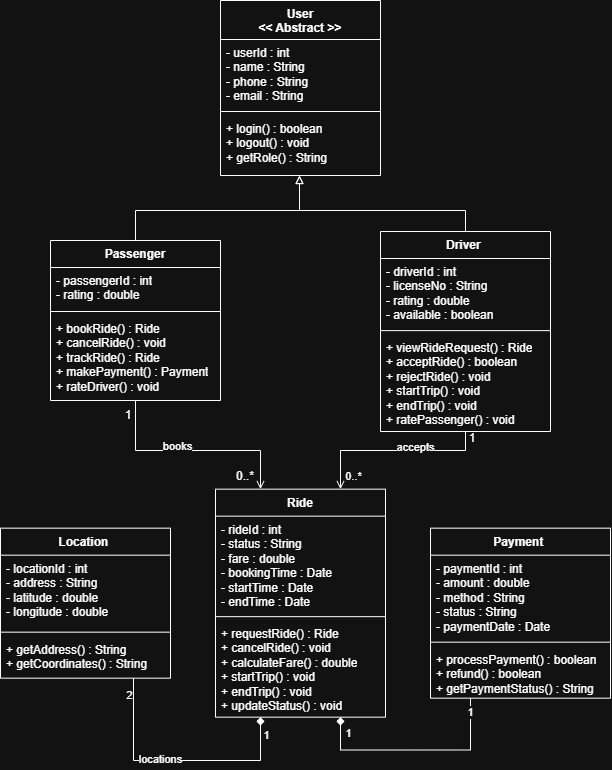

The diagram above was exported from draw.io. Its source (the exported page's mxGraphModel, read from the mxfile embedded in the PNG):
<mxGraphModel dx="1797" dy="808" grid="1" gridSize="10" guides="1" tooltips="1" connect="1" arrows="1" fold="1" page="1" pageScale="1" pageWidth="850" pageHeight="1100" math="0" shadow="0">
  <root>
    <mxCell id="0" />
    <mxCell id="1" parent="0" />
    <mxCell id="RR1HBzRxCioCG-yn33og-1" parent="1" style="swimlane;fontStyle=1;align=center;verticalAlign=top;childLayout=stackLayout;horizontal=1;startSize=39;horizontalStack=0;resizeParent=1;resizeParentMax=0;resizeLast=0;collapsible=1;marginBottom=0;whiteSpace=wrap;html=1;" value="User&lt;div&gt;&amp;lt;&amp;lt; Abstract &amp;gt;&amp;gt;&lt;/div&gt;" vertex="1">
      <mxGeometry height="175" width="160" x="340" y="170" as="geometry" />
    </mxCell>
    <mxCell id="RR1HBzRxCioCG-yn33og-2" parent="RR1HBzRxCioCG-yn33og-1" style="text;strokeColor=none;fillColor=none;align=left;verticalAlign=top;spacingLeft=4;spacingRight=4;overflow=hidden;rotatable=0;points=[[0,0.5],[1,0.5]];portConstraint=eastwest;whiteSpace=wrap;html=1;" value="&lt;div&gt;- userId : int&lt;/div&gt;&lt;div&gt;- name : String&lt;/div&gt;&lt;div&gt;- phone : String&lt;/div&gt;&lt;div&gt;- email : String&lt;/div&gt;" vertex="1">
      <mxGeometry height="68" width="160" y="39" as="geometry" />
    </mxCell>
    <mxCell id="RR1HBzRxCioCG-yn33og-3" parent="RR1HBzRxCioCG-yn33og-1" style="line;strokeWidth=1;fillColor=none;align=left;verticalAlign=middle;spacingTop=-1;spacingLeft=3;spacingRight=3;rotatable=0;labelPosition=right;points=[];portConstraint=eastwest;strokeColor=inherit;" value="" vertex="1">
      <mxGeometry height="8" width="160" y="107" as="geometry" />
    </mxCell>
    <mxCell id="RR1HBzRxCioCG-yn33og-4" parent="RR1HBzRxCioCG-yn33og-1" style="text;strokeColor=none;fillColor=none;align=left;verticalAlign=top;spacingLeft=4;spacingRight=4;overflow=hidden;rotatable=0;points=[[0,0.5],[1,0.5]];portConstraint=eastwest;whiteSpace=wrap;html=1;" value="&lt;div&gt;+ login() : boolean&lt;/div&gt;&lt;div&gt;+ logout() : void&lt;/div&gt;&lt;div&gt;+ getRole() : String&lt;/div&gt;" vertex="1">
      <mxGeometry height="60" width="160" y="115" as="geometry" />
    </mxCell>
    <mxCell id="RR1HBzRxCioCG-yn33og-5" edge="1" parent="1" source="RR1HBzRxCioCG-yn33og-8" style="edgeStyle=orthogonalEdgeStyle;rounded=0;orthogonalLoop=1;jettySize=auto;html=1;endArrow=block;endFill=0;" target="RR1HBzRxCioCG-yn33og-4">
      <mxGeometry relative="1" as="geometry">
        <Array as="points">
          <mxPoint x="255" y="380" />
          <mxPoint x="419" y="380" />
        </Array>
      </mxGeometry>
    </mxCell>
    <mxCell id="RR1HBzRxCioCG-yn33og-6" edge="1" parent="1" source="RR1HBzRxCioCG-yn33og-8" style="edgeStyle=orthogonalEdgeStyle;rounded=0;orthogonalLoop=1;jettySize=auto;html=1;endArrow=open;endFill=0;" target="RR1HBzRxCioCG-yn33og-20">
      <mxGeometry relative="1" x="0.1793" as="geometry">
        <Array as="points">
          <mxPoint x="255" y="620" />
          <mxPoint x="380" y="620" />
        </Array>
      </mxGeometry>
    </mxCell>
    <mxCell id="RR1HBzRxCioCG-yn33og-7" connectable="0" parent="RR1HBzRxCioCG-yn33og-6" style="edgeLabel;html=1;align=center;verticalAlign=middle;resizable=0;points=[];" value="books" vertex="1">
      <mxGeometry relative="1" x="-0.2618" y="-1" as="geometry">
        <mxPoint x="12" y="-6" as="offset" />
      </mxGeometry>
    </mxCell>
    <mxCell id="RR1HBzRxCioCG-yn33og-8" parent="1" style="swimlane;fontStyle=1;align=center;verticalAlign=top;childLayout=stackLayout;horizontal=1;startSize=27;horizontalStack=0;resizeParent=1;resizeParentMax=0;resizeLast=0;collapsible=1;marginBottom=0;whiteSpace=wrap;html=1;" value="Passenger" vertex="1">
      <mxGeometry height="160" width="170" x="170" y="410" as="geometry" />
    </mxCell>
    <mxCell id="RR1HBzRxCioCG-yn33og-9" parent="RR1HBzRxCioCG-yn33og-8" style="text;strokeColor=none;fillColor=none;align=left;verticalAlign=top;spacingLeft=4;spacingRight=4;overflow=hidden;rotatable=0;points=[[0,0.5],[1,0.5]];portConstraint=eastwest;whiteSpace=wrap;html=1;" value="&lt;div&gt;- passengerId : int&lt;/div&gt;&lt;div&gt;- rating : double&lt;/div&gt;" vertex="1">
      <mxGeometry height="40" width="170" y="27" as="geometry" />
    </mxCell>
    <mxCell id="RR1HBzRxCioCG-yn33og-10" parent="RR1HBzRxCioCG-yn33og-8" style="line;strokeWidth=1;fillColor=none;align=left;verticalAlign=middle;spacingTop=-1;spacingLeft=3;spacingRight=3;rotatable=0;labelPosition=right;points=[];portConstraint=eastwest;strokeColor=inherit;" value="" vertex="1">
      <mxGeometry height="8" width="170" y="67" as="geometry" />
    </mxCell>
    <mxCell id="RR1HBzRxCioCG-yn33og-11" parent="RR1HBzRxCioCG-yn33og-8" style="text;strokeColor=none;fillColor=none;align=left;verticalAlign=top;spacingLeft=4;spacingRight=4;overflow=hidden;rotatable=0;points=[[0,0.5],[1,0.5]];portConstraint=eastwest;whiteSpace=wrap;html=1;" value="&lt;div&gt;+ bookRide() : Ride&lt;/div&gt;&lt;div&gt;+ cancelRide() : void&lt;/div&gt;&lt;div&gt;+ trackRide() : Ride&lt;/div&gt;&lt;div&gt;+ makePayment() : Payment&lt;/div&gt;&lt;div&gt;+ rateDriver() : void&lt;/div&gt;" vertex="1">
      <mxGeometry height="85" width="170" y="75" as="geometry" />
    </mxCell>
    <mxCell id="RR1HBzRxCioCG-yn33og-12" edge="1" parent="1" source="RR1HBzRxCioCG-yn33og-16" style="edgeStyle=orthogonalEdgeStyle;rounded=0;orthogonalLoop=1;jettySize=auto;html=1;endArrow=block;endFill=0;" target="RR1HBzRxCioCG-yn33og-4">
      <mxGeometry relative="1" as="geometry">
        <Array as="points">
          <mxPoint x="585" y="380" />
          <mxPoint x="419" y="380" />
        </Array>
      </mxGeometry>
    </mxCell>
    <mxCell id="RR1HBzRxCioCG-yn33og-13" edge="1" parent="1" source="RR1HBzRxCioCG-yn33og-16" style="edgeStyle=orthogonalEdgeStyle;rounded=0;orthogonalLoop=1;jettySize=auto;html=1;endArrow=open;endFill=0;" target="RR1HBzRxCioCG-yn33og-20">
      <mxGeometry relative="1" x="0.2083" as="geometry">
        <Array as="points">
          <mxPoint x="585" y="620" />
          <mxPoint x="460" y="620" />
        </Array>
      </mxGeometry>
    </mxCell>
    <mxCell id="RR1HBzRxCioCG-yn33og-14" connectable="0" parent="RR1HBzRxCioCG-yn33og-13" style="edgeLabel;html=1;align=center;verticalAlign=middle;resizable=0;points=[];" value="accepts" vertex="1">
      <mxGeometry relative="1" x="-0.2358" as="geometry">
        <mxPoint y="-4" as="offset" />
      </mxGeometry>
    </mxCell>
    <mxCell id="RR1HBzRxCioCG-yn33og-15" connectable="0" parent="RR1HBzRxCioCG-yn33og-13" style="edgeLabel;html=1;align=center;verticalAlign=middle;resizable=0;points=[];" value="0..*" vertex="1">
      <mxGeometry relative="1" x="0.8098" y="1" as="geometry">
        <mxPoint x="11" y="4" as="offset" />
      </mxGeometry>
    </mxCell>
    <mxCell id="RR1HBzRxCioCG-yn33og-16" parent="1" style="swimlane;fontStyle=1;align=center;verticalAlign=top;childLayout=stackLayout;horizontal=1;startSize=27;horizontalStack=0;resizeParent=1;resizeParentMax=0;resizeLast=0;collapsible=1;marginBottom=0;whiteSpace=wrap;html=1;" value="Driver&amp;nbsp;" vertex="1">
      <mxGeometry height="200" width="170" x="500" y="401" as="geometry" />
    </mxCell>
    <mxCell id="RR1HBzRxCioCG-yn33og-17" parent="RR1HBzRxCioCG-yn33og-16" style="text;strokeColor=none;fillColor=none;align=left;verticalAlign=top;spacingLeft=4;spacingRight=4;overflow=hidden;rotatable=0;points=[[0,0.5],[1,0.5]];portConstraint=eastwest;whiteSpace=wrap;html=1;" value="&lt;div&gt;- driverId : int&lt;/div&gt;&lt;div&gt;- licenseNo : String&lt;/div&gt;&lt;div&gt;- rating : double&lt;/div&gt;&lt;div&gt;- available : boolean&lt;/div&gt;" vertex="1">
      <mxGeometry height="68.12" width="170" y="27" as="geometry" />
    </mxCell>
    <mxCell id="RR1HBzRxCioCG-yn33og-18" parent="RR1HBzRxCioCG-yn33og-16" style="line;strokeWidth=1;fillColor=none;align=left;verticalAlign=middle;spacingTop=-1;spacingLeft=3;spacingRight=3;rotatable=0;labelPosition=right;points=[];portConstraint=eastwest;strokeColor=inherit;" value="" vertex="1">
      <mxGeometry height="8" width="170" y="95.12" as="geometry" />
    </mxCell>
    <mxCell id="RR1HBzRxCioCG-yn33og-19" parent="RR1HBzRxCioCG-yn33og-16" style="text;strokeColor=none;fillColor=none;align=left;verticalAlign=top;spacingLeft=4;spacingRight=4;overflow=hidden;rotatable=0;points=[[0,0.5],[1,0.5]];portConstraint=eastwest;whiteSpace=wrap;html=1;" value="&lt;div&gt;+ viewRideRequest() : Ride&lt;/div&gt;&lt;div&gt;+ acceptRide() : boolean&lt;/div&gt;&lt;div&gt;+ rejectRide() : void&lt;/div&gt;&lt;div&gt;+ startTrip() : void&lt;/div&gt;&lt;div&gt;+ endTrip() : void&lt;/div&gt;&lt;div&gt;+ ratePassenger() : void&lt;/div&gt;" vertex="1">
      <mxGeometry height="96.88" width="170" y="103.12" as="geometry" />
    </mxCell>
    <mxCell id="RR1HBzRxCioCG-yn33og-20" parent="1" style="swimlane;fontStyle=1;align=center;verticalAlign=top;childLayout=stackLayout;horizontal=1;startSize=27;horizontalStack=0;resizeParent=1;resizeParentMax=0;resizeLast=0;collapsible=1;marginBottom=0;whiteSpace=wrap;html=1;" value="Ride" vertex="1">
      <mxGeometry height="228" width="170" x="335" y="658.6599999999999" as="geometry">
        <mxRectangle height="30" width="70" x="-765" y="2548.66" as="alternateBounds" />
      </mxGeometry>
    </mxCell>
    <mxCell id="RR1HBzRxCioCG-yn33og-21" parent="RR1HBzRxCioCG-yn33og-20" style="text;strokeColor=none;fillColor=none;align=left;verticalAlign=top;spacingLeft=4;spacingRight=4;overflow=hidden;rotatable=0;points=[[0,0.5],[1,0.5]];portConstraint=eastwest;whiteSpace=wrap;html=1;" value="&lt;div&gt;- rideId : int&lt;/div&gt;&lt;div&gt;- status : String&lt;/div&gt;&lt;div&gt;- fare : double&lt;/div&gt;&lt;div&gt;- bookingTime : Date&lt;/div&gt;&lt;div&gt;- startTime : Date&lt;/div&gt;&lt;div&gt;- endTime : Date&lt;/div&gt;" vertex="1">
      <mxGeometry height="96.5" width="170" y="27" as="geometry" />
    </mxCell>
    <mxCell id="RR1HBzRxCioCG-yn33og-22" parent="RR1HBzRxCioCG-yn33og-20" style="line;strokeWidth=1;fillColor=none;align=left;verticalAlign=middle;spacingTop=-1;spacingLeft=3;spacingRight=3;rotatable=0;labelPosition=right;points=[];portConstraint=eastwest;strokeColor=inherit;" value="" vertex="1">
      <mxGeometry height="8" width="170" y="123.5" as="geometry" />
    </mxCell>
    <mxCell id="RR1HBzRxCioCG-yn33og-23" parent="RR1HBzRxCioCG-yn33og-20" style="text;strokeColor=none;fillColor=none;align=left;verticalAlign=top;spacingLeft=4;spacingRight=4;overflow=hidden;rotatable=0;points=[[0,0.5],[1,0.5]];portConstraint=eastwest;whiteSpace=wrap;html=1;" value="&lt;div&gt;+ requestRide() : Ride&lt;/div&gt;&lt;div&gt;+ cancelRide() : void&lt;/div&gt;&lt;div&gt;+ calculateFare() : double&lt;/div&gt;&lt;div&gt;+ startTrip() : void&lt;/div&gt;&lt;div&gt;+ endTrip() : void&lt;/div&gt;&lt;div&gt;+ updateStatus() : void&lt;/div&gt;" vertex="1">
      <mxGeometry height="96.5" width="170" y="131.5" as="geometry" />
    </mxCell>
    <mxCell id="RR1HBzRxCioCG-yn33og-24" edge="1" parent="1" source="RR1HBzRxCioCG-yn33og-27" style="edgeStyle=orthogonalEdgeStyle;rounded=0;orthogonalLoop=1;jettySize=auto;html=1;endArrow=diamond;endFill=1;" target="RR1HBzRxCioCG-yn33og-20">
      <mxGeometry relative="1" x="0.2072" as="geometry">
        <Array as="points">
          <mxPoint x="590" y="919.5" />
          <mxPoint x="460" y="919.5" />
        </Array>
      </mxGeometry>
    </mxCell>
    <mxCell id="RR1HBzRxCioCG-yn33og-25" connectable="0" parent="RR1HBzRxCioCG-yn33og-24" style="edgeLabel;html=1;align=center;verticalAlign=middle;resizable=0;points=[];" value="1" vertex="1">
      <mxGeometry relative="1" x="-0.8699" y="3" as="geometry">
        <mxPoint x="-4" as="offset" />
      </mxGeometry>
    </mxCell>
    <mxCell id="RR1HBzRxCioCG-yn33og-26" connectable="0" parent="RR1HBzRxCioCG-yn33og-24" style="edgeLabel;html=1;align=center;verticalAlign=middle;resizable=0;points=[];" value="1" vertex="1">
      <mxGeometry relative="1" x="0.8223" y="-2" as="geometry">
        <mxPoint x="5" y="-3" as="offset" />
      </mxGeometry>
    </mxCell>
    <mxCell id="RR1HBzRxCioCG-yn33og-27" parent="1" style="swimlane;fontStyle=1;align=center;verticalAlign=top;childLayout=stackLayout;horizontal=1;startSize=27;horizontalStack=0;resizeParent=1;resizeParentMax=0;resizeLast=0;collapsible=1;marginBottom=0;whiteSpace=wrap;html=1;" value="Payment&amp;nbsp;" vertex="1">
      <mxGeometry height="170" width="180" x="550" y="697.6600000000003" as="geometry" />
    </mxCell>
    <mxCell id="RR1HBzRxCioCG-yn33og-28" parent="RR1HBzRxCioCG-yn33og-27" style="text;strokeColor=none;fillColor=none;align=left;verticalAlign=top;spacingLeft=4;spacingRight=4;overflow=hidden;rotatable=0;points=[[0,0.5],[1,0.5]];portConstraint=eastwest;whiteSpace=wrap;html=1;" value="&lt;div&gt;- paymentId : int&lt;/div&gt;&lt;div&gt;- amount : double&lt;/div&gt;&lt;div&gt;- method : String&lt;/div&gt;&lt;div&gt;- status : String&lt;/div&gt;&lt;div&gt;- paymentDate : Date&lt;/div&gt;" vertex="1">
      <mxGeometry height="83" width="180" y="27" as="geometry" />
    </mxCell>
    <mxCell id="RR1HBzRxCioCG-yn33og-29" parent="RR1HBzRxCioCG-yn33og-27" style="line;strokeWidth=1;fillColor=none;align=left;verticalAlign=middle;spacingTop=-1;spacingLeft=3;spacingRight=3;rotatable=0;labelPosition=right;points=[];portConstraint=eastwest;strokeColor=inherit;" value="" vertex="1">
      <mxGeometry height="8" width="180" y="110" as="geometry" />
    </mxCell>
    <mxCell id="RR1HBzRxCioCG-yn33og-30" parent="RR1HBzRxCioCG-yn33og-27" style="text;strokeColor=none;fillColor=none;align=left;verticalAlign=top;spacingLeft=4;spacingRight=4;overflow=hidden;rotatable=0;points=[[0,0.5],[1,0.5]];portConstraint=eastwest;whiteSpace=wrap;html=1;" value="&lt;div&gt;+ processPayment() : boolean&lt;/div&gt;&lt;div&gt;+ refund() : boolean&lt;/div&gt;&lt;div&gt;+ getPaymentStatus() : String&lt;/div&gt;" vertex="1">
      <mxGeometry height="52" width="180" y="118" as="geometry" />
    </mxCell>
    <mxCell id="RR1HBzRxCioCG-yn33og-31" edge="1" parent="1" source="RR1HBzRxCioCG-yn33og-35" style="edgeStyle=orthogonalEdgeStyle;rounded=0;orthogonalLoop=1;jettySize=auto;html=1;endArrow=diamond;endFill=1;" target="RR1HBzRxCioCG-yn33og-20">
      <mxGeometry relative="1" x="0.2052" as="geometry">
        <Array as="points">
          <mxPoint x="253" y="930" />
          <mxPoint x="380" y="930" />
        </Array>
      </mxGeometry>
    </mxCell>
    <mxCell id="RR1HBzRxCioCG-yn33og-32" connectable="0" parent="RR1HBzRxCioCG-yn33og-31" style="edgeLabel;html=1;align=center;verticalAlign=middle;resizable=0;points=[];" value="locations" vertex="1">
      <mxGeometry relative="1" x="-0.1386" y="2" as="geometry">
        <mxPoint as="offset" />
      </mxGeometry>
    </mxCell>
    <mxCell id="RR1HBzRxCioCG-yn33og-33" connectable="0" parent="RR1HBzRxCioCG-yn33og-31" style="edgeLabel;html=1;align=center;verticalAlign=middle;resizable=0;points=[];" value="2" vertex="1">
      <mxGeometry relative="1" x="-0.8679" y="2" as="geometry">
        <mxPoint x="-7" as="offset" />
      </mxGeometry>
    </mxCell>
    <mxCell id="RR1HBzRxCioCG-yn33og-34" connectable="0" parent="RR1HBzRxCioCG-yn33og-31" style="edgeLabel;html=1;align=center;verticalAlign=middle;resizable=0;points=[];" value="1" vertex="1">
      <mxGeometry relative="1" x="0.834" as="geometry">
        <mxPoint x="5" y="-3" as="offset" />
      </mxGeometry>
    </mxCell>
    <mxCell id="RR1HBzRxCioCG-yn33og-35" parent="1" style="swimlane;fontStyle=1;align=center;verticalAlign=top;childLayout=stackLayout;horizontal=1;startSize=27;horizontalStack=0;resizeParent=1;resizeParentMax=0;resizeLast=0;collapsible=1;marginBottom=0;whiteSpace=wrap;html=1;" value="Location&amp;nbsp;" vertex="1">
      <mxGeometry height="150" width="170" x="120" y="697.6599999999999" as="geometry" />
    </mxCell>
    <mxCell id="RR1HBzRxCioCG-yn33og-36" parent="RR1HBzRxCioCG-yn33og-35" style="text;strokeColor=none;fillColor=none;align=left;verticalAlign=top;spacingLeft=4;spacingRight=4;overflow=hidden;rotatable=0;points=[[0,0.5],[1,0.5]];portConstraint=eastwest;whiteSpace=wrap;html=1;" value="&lt;div&gt;- locationId : int&lt;/div&gt;&lt;div&gt;- address : String&lt;/div&gt;&lt;div&gt;- latitude : double&lt;/div&gt;&lt;div&gt;- longitude : double&lt;/div&gt;" vertex="1">
      <mxGeometry height="73" width="170" y="27" as="geometry" />
    </mxCell>
    <mxCell id="RR1HBzRxCioCG-yn33og-37" parent="RR1HBzRxCioCG-yn33og-35" style="line;strokeWidth=1;fillColor=none;align=left;verticalAlign=middle;spacingTop=-1;spacingLeft=3;spacingRight=3;rotatable=0;labelPosition=right;points=[];portConstraint=eastwest;strokeColor=inherit;" value="" vertex="1">
      <mxGeometry height="8" width="170" y="100" as="geometry" />
    </mxCell>
    <mxCell id="RR1HBzRxCioCG-yn33og-38" parent="RR1HBzRxCioCG-yn33og-35" style="text;strokeColor=none;fillColor=none;align=left;verticalAlign=top;spacingLeft=4;spacingRight=4;overflow=hidden;rotatable=0;points=[[0,0.5],[1,0.5]];portConstraint=eastwest;whiteSpace=wrap;html=1;" value="&lt;div&gt;+ getAddress() : String&lt;/div&gt;&lt;div&gt;+ getCoordinates() : String&lt;/div&gt;" vertex="1">
      <mxGeometry height="42" width="170" y="108" as="geometry" />
    </mxCell>
    <mxCell id="RR1HBzRxCioCG-yn33og-39" parent="1" style="text;html=1;whiteSpace=wrap;strokeColor=none;fillColor=none;align=center;verticalAlign=middle;rounded=0;" value="1" vertex="1">
      <mxGeometry height="30" width="60" x="218" y="570" as="geometry" />
    </mxCell>
    <mxCell id="RR1HBzRxCioCG-yn33og-40" parent="1" style="text;html=1;whiteSpace=wrap;strokeColor=none;fillColor=none;align=center;verticalAlign=middle;rounded=0;" value="0..*" vertex="1">
      <mxGeometry height="30" width="60" x="335" y="630.5500000000002" as="geometry" />
    </mxCell>
    <mxCell id="RR1HBzRxCioCG-yn33og-41" parent="1" style="text;html=1;whiteSpace=wrap;strokeColor=none;fillColor=none;align=center;verticalAlign=middle;rounded=0;" value="1" vertex="1">
      <mxGeometry height="30" width="60" x="562" y="593" as="geometry" />
    </mxCell>
  </root>
</mxGraphModel>